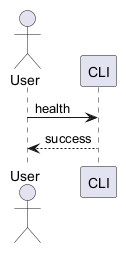

The diagram above was rendered by PlantUML. Its source (embedded in the PNG):
@startuml
actor User
participant CLI
User -> CLI: health
CLI --> User: success
@enduml